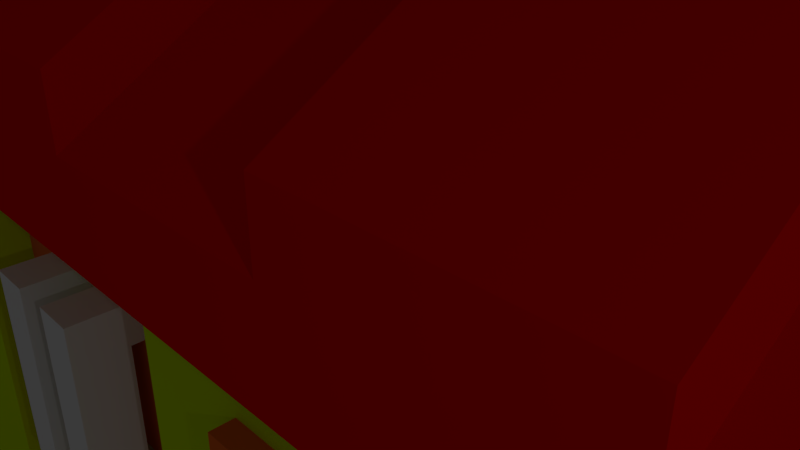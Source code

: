 # Source: rumah.blend  (saved by Blender 2.79.0; exported with 4.5.12 LTS)
import bpy
from mathutils import Matrix  # noqa: F401  (used for matrix-valued properties, if any)

bpy.ops.wm.read_factory_settings(use_empty=True)
scene = bpy.context.scene
scene.name = 'Scene'

# ---- collections
col_collection_1 = bpy.data.collections.new('Collection 1'); scene.collection.children.link(col_collection_1)

# ---- materials (node trees are filled in below, after node groups)
mat_material_012 = bpy.data.materials.new('Material.012')
mat_material_012.alpha_threshold = 0.0
mat_material_012.use_transparent_shadow = False
mat_material_012.specular_color = (1.0, 0.0557, 0.0136)
mat_material_012.roughness = 0.5
mat_material_009 = bpy.data.materials.new('Material.009')
mat_material_009.alpha_threshold = 0.0
mat_material_009.use_transparent_shadow = False
mat_material_009.diffuse_color = (0.8, 0.1711, 0.03022, 1.0)
mat_material_009.roughness = 0.5
mat_material_008 = bpy.data.materials.new('Material.008')
mat_material_008.alpha_threshold = 0.0
mat_material_008.use_transparent_shadow = False
mat_material_008.diffuse_color = (0.8, 0.1257, 0.0339, 1.0)
mat_material_008.roughness = 0.5
mat_material_005 = bpy.data.materials.new('Material.005')
mat_material_005.alpha_threshold = 0.0
mat_material_005.use_transparent_shadow = False
mat_material_005.diffuse_color = (0.8, 0.08921, 0.00942, 1.0)
mat_material_005.roughness = 0.5
mat_material_006 = bpy.data.materials.new('Material.006')
mat_material_006.alpha_threshold = 0.0
mat_material_006.use_transparent_shadow = False
mat_material_006.diffuse_color = (0.8, 0.07251, 0.006739, 1.0)
mat_material_006.roughness = 0.5
mat_material_004 = bpy.data.materials.new('Material.004')
mat_material_004.alpha_threshold = 0.0
mat_material_004.use_transparent_shadow = False
mat_material_004.diffuse_color = (0.8, 0.09875, 0.008331, 1.0)
mat_material_004.roughness = 0.5
mat_material_007 = bpy.data.materials.new('Material.007')
mat_material_007.alpha_threshold = 0.0
mat_material_007.use_transparent_shadow = False
mat_material_007.diffuse_color = (0.8, 0.142, 0.01762, 1.0)
mat_material_007.roughness = 0.5
mat_material_013 = bpy.data.materials.new('Material.013')
mat_material_013.alpha_threshold = 0.0
mat_material_013.use_transparent_shadow = False
mat_material_013.specular_color = (1.0, 0.0009598, 0.0)
mat_material_013.roughness = 0.5
mat_material_003 = bpy.data.materials.new('Material.003')
mat_material_003.alpha_threshold = 0.0
mat_material_003.use_transparent_shadow = False
mat_material_003.diffuse_color = (0.8, 0.576, 0.3319, 1.0)
mat_material_003.roughness = 0.5
mat_material_002 = bpy.data.materials.new('Material.002')
mat_material_002.alpha_threshold = 0.0
mat_material_002.use_transparent_shadow = False
mat_material_002.diffuse_color = (0.8, 0.1504, 0.02015, 1.0)
mat_material_002.roughness = 0.5
mat_material_001 = bpy.data.materials.new('Material.001')
mat_material_001.alpha_threshold = 0.0
mat_material_001.use_transparent_shadow = False
mat_material_001.diffuse_color = (0.8, 0.0006835, 0.0, 1.0)
mat_material_001.roughness = 0.5
mat_material = bpy.data.materials.new('Material')
mat_material.alpha_threshold = 0.0
mat_material.use_transparent_shadow = False
mat_material.diffuse_color = (0.5595, 0.8, 0.002057, 1.0)
mat_material.roughness = 0.5
mat_material.line_color = (0.0, 0.0, 0.0, 1.0)
mat_material_010 = bpy.data.materials.new('Material.010')
mat_material_010.alpha_threshold = 0.0
mat_material_010.use_transparent_shadow = False
mat_material_010.diffuse_color = (0.02069, 0.6895, 0.8, 1.0)
mat_material_010.roughness = 0.5
mat_material_011 = bpy.data.materials.new('Material.011')
mat_material_011.alpha_threshold = 0.0
mat_material_011.use_transparent_shadow = False
mat_material_011.diffuse_color = (0.8, 0.1558, 0.02822, 1.0)
mat_material_011.roughness = 0.5

# ---- material node trees

# ---- world
world_world = bpy.data.worlds.new('World'); scene.world = world_world
world_world.color = (0.05088, 0.05088, 0.05088)
world_world.use_sun_shadow = False
world_world.sun_shadow_jitter_overblur = 0.0
world_world.cycles.sampling_method = 'MANUAL'

# ---- cameras
cam_camera = bpy.data.cameras.new('Camera')
cam_camera.clip_end = 100.0
cam_camera.lens = 35.0
cam_camera.sensor_width = 32.0
cam_camera.sensor_height = 18.0
cam_camera.ortho_scale = 7.314
cam_camera.dof.focus_distance = 0.0
cam_camera.dof.aperture_fstop = 128.0

# ---- lights
light_lamp = bpy.data.lights.new('Lamp', 'POINT')
light_lamp.transmission_factor = 0.0
light_lamp.cutoff_distance = 30.0
light_lamp.energy = 100.0
light_lamp.shadow_buffer_clip_start = 1.001
light_lamp.shadow_soft_size = 0.1
light_lamp.shadow_maximum_resolution = 0.006
light_lamp.use_absolute_resolution = True

# ---- meshes
me_cube_018 = bpy.data.meshes.new('Cube.018')
me_cube_018.from_pydata([(-1.0, -1.0, -1.0), (-1.0, -1.0, 1.0), (-1.0, 1.0, -1.0), (-1.0, 1.0, 1.0), (1.0, -1.0, -1.0), (1.0, -1.0, 1.0), (1.0, 1.0, -1.0), (1.0, 1.0, 1.0), (-1.0, -1.0, -0.6044), (-1.0, -1.0, 0.7021), (-1.0, 1.0, 0.7021), (-1.0, 1.0, -0.6044), (1.0, 1.0, 0.7021), (1.0, 1.0, -0.6044), (1.0, -1.0, 0.7021), (1.0, -1.0, -0.6044), (-1.0, 2.625, -0.6044), (-1.0, 2.625, -1.0), (1.0, 2.625, -1.0), (-1.0, 2.625, 1.0), (1.0, 2.625, 1.0), (1.0, 2.625, -0.6044), (-1.0, 2.625, 0.7021), (1.0, 2.625, 0.7021)], [], [(9, 1, 3, 10), (3, 7, 20, 19), (12, 7, 5, 14), (14, 5, 1, 9), (2, 6, 4, 0), (7, 3, 1, 5), (4, 15, 8, 0), (15, 14, 9, 8), (6, 13, 15, 4), (13, 12, 14, 15), (7, 12, 23, 20), (11, 10, 12, 13), (0, 8, 11, 2), (8, 9, 10, 11), (22, 19, 20, 23), (17, 16, 21, 18), (12, 10, 22, 23), (10, 3, 19, 22), (2, 11, 16, 17), (13, 6, 18, 21), (6, 2, 17, 18), (11, 13, 21, 16)])
me_cube_018.materials.append(mat_material_012)
me_cube_018.use_remesh_preserve_volume = False
me_cube_018.use_remesh_preserve_attributes = False
me_cube_018.use_mirror_vertex_groups = False
me_cube_018.update()
me_cube_016 = bpy.data.meshes.new('Cube.016')
me_cube_016.from_pydata([(-1.0, -1.0, -1.0), (-1.0, -1.0, 1.0), (-1.0, 1.0, -1.0), (-1.0, 1.0, 1.0), (1.0, -1.0, -1.0), (1.0, -1.0, 1.0), (1.0, 1.0, -1.0), (1.0, 1.0, 1.0), (-1.0, -1.0, -0.6044), (-1.0, -1.0, 0.7021), (-1.0, 1.0, 0.7021), (-1.0, 1.0, -0.6044), (1.0, 1.0, 0.7021), (1.0, 1.0, -0.6044), (1.0, -1.0, 0.7021), (1.0, -1.0, -0.6044), (-1.0, 2.625, -0.6044), (-1.0, 2.625, -1.0), (1.0, 2.625, -1.0), (-1.0, 2.625, 1.0), (1.0, 2.625, 1.0), (1.0, 2.625, -0.6044), (-1.0, 2.625, 0.7021), (1.0, 2.625, 0.7021)], [], [(9, 1, 3, 10), (3, 7, 20, 19), (12, 7, 5, 14), (14, 5, 1, 9), (2, 6, 4, 0), (7, 3, 1, 5), (4, 15, 8, 0), (15, 14, 9, 8), (6, 13, 15, 4), (13, 12, 14, 15), (7, 12, 23, 20), (11, 10, 12, 13), (0, 8, 11, 2), (8, 9, 10, 11), (22, 19, 20, 23), (17, 16, 21, 18), (12, 10, 22, 23), (10, 3, 19, 22), (2, 11, 16, 17), (13, 6, 18, 21), (6, 2, 17, 18), (11, 13, 21, 16)])
me_cube_016.use_remesh_preserve_volume = False
me_cube_016.use_remesh_preserve_attributes = False
me_cube_016.use_mirror_vertex_groups = False
me_cube_016.update()
me_cube_015 = bpy.data.meshes.new('Cube.015')
me_cube_015.from_pydata([(-0.522, -1.0, -1.0), (-0.522, -1.0, 1.0), (-0.522, 1.0, -1.0), (-0.522, 1.0, 1.0), (0.6756, -1.0, -1.0), (0.6756, -1.0, 1.0), (0.6756, 1.0, -1.0), (0.6756, 1.0, 1.0), (0.04201, -0.8029, -27.23), (-0.04202, -0.8029, -27.23), (0.04201, 1.197, -27.23), (-0.04202, 1.197, -27.23), (0.04202, -0.8029, 27.23), (-0.04201, -0.8029, 27.23), (0.04202, 1.197, 27.23), (-0.04201, 1.197, 27.23)], [], [(0, 1, 3, 2), (2, 3, 7, 6), (6, 7, 5, 4), (4, 5, 1, 0), (2, 6, 4, 0), (7, 3, 1, 5), (8, 9, 11, 10), (10, 11, 15, 14), (14, 15, 13, 12), (12, 13, 9, 8), (10, 14, 12, 8), (15, 11, 9, 13)])
me_cube_015.materials.append(mat_material_009)
me_cube_015.use_remesh_preserve_volume = False
me_cube_015.use_remesh_preserve_attributes = False
me_cube_015.use_mirror_vertex_groups = False
me_cube_015.update()
me_cube_014 = bpy.data.meshes.new('Cube.014')
me_cube_014.from_pydata([(-1.0, -1.0, -1.0), (-1.0, -1.0, 1.0), (-1.0, 1.0, -1.0), (-1.0, 1.0, 1.0), (1.0, -1.0, -1.0), (1.0, -1.0, 1.0), (1.0, 1.0, -1.0), (1.0, 1.0, 1.0), (0.04201, -0.8029, -27.23), (-0.04202, -0.8029, -27.23), (0.04201, 1.197, -27.23), (-0.04202, 1.197, -27.23), (0.04202, -0.8029, 27.23), (-0.04201, -0.8029, 27.23), (0.04202, 1.197, 27.23), (-0.04201, 1.197, 27.23)], [], [(0, 1, 3, 2), (2, 3, 7, 6), (6, 7, 5, 4), (4, 5, 1, 0), (2, 6, 4, 0), (7, 3, 1, 5), (8, 9, 11, 10), (10, 11, 15, 14), (14, 15, 13, 12), (12, 13, 9, 8), (10, 14, 12, 8), (15, 11, 9, 13)])
me_cube_014.materials.append(mat_material_008)
me_cube_014.use_remesh_preserve_volume = False
me_cube_014.use_remesh_preserve_attributes = False
me_cube_014.use_mirror_vertex_groups = False
me_cube_014.update()
me_cube_013 = bpy.data.meshes.new('Cube.013')
me_cube_013.from_pydata([(-1.0, -1.0, -1.0), (-1.0, -1.0, 1.0), (-1.0, 1.0, -1.0), (-1.0, 1.0, 1.0), (1.0, -1.0, -1.0), (1.0, -1.0, 1.0), (1.0, 1.0, -1.0), (1.0, 1.0, 1.0), (-0.03887, -1.197, 26.53), (0.03887, -1.197, 26.53), (-0.03887, 0.8029, 26.53), (0.03887, 0.8029, 26.53), (-0.03887, -1.197, -26.53), (0.03887, -1.197, -26.53), (-0.03887, 0.8029, -26.53), (0.03887, 0.8029, -26.53)], [], [(0, 1, 3, 2), (2, 3, 7, 6), (6, 7, 5, 4), (4, 5, 1, 0), (2, 6, 4, 0), (7, 3, 1, 5), (8, 9, 11, 10), (10, 11, 15, 14), (14, 15, 13, 12), (12, 13, 9, 8), (10, 14, 12, 8), (15, 11, 9, 13)])
me_cube_013.materials.append(mat_material_005)
me_cube_013.use_remesh_preserve_volume = False
me_cube_013.use_remesh_preserve_attributes = False
me_cube_013.use_mirror_vertex_groups = False
me_cube_013.update()
me_cube_011 = bpy.data.meshes.new('Cube.011')
me_cube_011.from_pydata([(-1.0, -1.0, -1.0), (-1.0, -1.0, 1.0), (-1.0, 1.0, -1.0), (-1.0, 1.0, 1.0), (1.0, -1.0, -1.0), (1.0, -1.0, 1.0), (1.0, 1.0, -1.0), (1.0, 1.0, 1.0), (0.04201, -0.8029, -23.08), (-0.04202, -0.8029, -23.08), (0.04201, 1.197, -23.08), (-0.04202, 1.197, -23.08), (0.04202, -0.8029, 23.08), (-0.04201, -0.8029, 23.08), (0.04202, 1.197, 23.08), (-0.04201, 1.197, 23.08)], [], [(0, 1, 3, 2), (2, 3, 7, 6), (6, 7, 5, 4), (4, 5, 1, 0), (2, 6, 4, 0), (7, 3, 1, 5), (8, 9, 11, 10), (10, 11, 15, 14), (14, 15, 13, 12), (12, 13, 9, 8), (10, 14, 12, 8), (15, 11, 9, 13)])
me_cube_011.materials.append(mat_material_006)
me_cube_011.use_remesh_preserve_volume = False
me_cube_011.use_remesh_preserve_attributes = False
me_cube_011.use_mirror_vertex_groups = False
me_cube_011.update()
me_cube_008 = bpy.data.meshes.new('Cube.008')
me_cube_008.from_pydata([(-1.0, -1.0, -1.0), (-1.0, -1.0, 1.0), (-1.0, 1.0, -1.0), (-1.0, 1.0, 1.0), (1.0, -1.0, -1.0), (1.0, -1.0, 1.0), (1.0, 1.0, -1.0), (1.0, 1.0, 1.0)], [], [(0, 1, 3, 2), (2, 3, 7, 6), (6, 7, 5, 4), (4, 5, 1, 0), (2, 6, 4, 0), (7, 3, 1, 5)])
me_cube_008.materials.append(mat_material_004)
me_cube_008.use_remesh_preserve_volume = False
me_cube_008.use_remesh_preserve_attributes = False
me_cube_008.use_mirror_vertex_groups = False
me_cube_008.update()
me_cube_007 = bpy.data.meshes.new('Cube.007')
me_cube_007.from_pydata([(-1.0, -1.0, -1.0), (-1.0, -1.0, 1.0), (-1.0, 1.0, -1.0), (-1.0, 1.0, 1.0), (1.0, -1.0, -1.0), (1.0, -1.0, 1.0), (1.0, 1.0, -1.0), (1.0, 1.0, 1.0)], [], [(0, 1, 3, 2), (2, 3, 7, 6), (6, 7, 5, 4), (4, 5, 1, 0), (2, 6, 4, 0), (7, 3, 1, 5)])
me_cube_007.materials.append(mat_material_007)
me_cube_007.use_remesh_preserve_volume = False
me_cube_007.use_remesh_preserve_attributes = False
me_cube_007.use_mirror_vertex_groups = False
me_cube_007.update()
me_cube_006 = bpy.data.meshes.new('Cube.006')
me_cube_006.from_pydata([(-1.0, -1.0, -1.0), (-1.0, -1.0, 1.0), (-1.0, 1.0, -1.0), (-1.0, 1.0, 1.0), (1.0, -1.0, -1.0), (1.0, -1.0, 1.0), (1.0, 1.0, -1.0), (1.0, 1.0, 1.0)], [], [(0, 1, 3, 2), (2, 3, 7, 6), (6, 7, 5, 4), (4, 5, 1, 0), (2, 6, 4, 0), (7, 3, 1, 5)])
me_cube_006.materials.append(mat_material_013)
me_cube_006.use_remesh_preserve_volume = False
me_cube_006.use_remesh_preserve_attributes = False
me_cube_006.use_mirror_vertex_groups = False
me_cube_006.update()
me_cube_005 = bpy.data.meshes.new('Cube.005')
me_cube_005.from_pydata([(-1.0, -1.0, -1.0), (-1.0, -1.0, 1.0), (-1.0, 1.0, -1.0), (-1.0, 1.0, 1.0), (1.0, -1.0, -1.0), (1.0, -1.0, 1.0), (1.0, 1.0, -1.0), (1.0, 1.0, 1.0)], [], [(0, 1, 3, 2), (2, 3, 7, 6), (6, 7, 5, 4), (4, 5, 1, 0), (2, 6, 4, 0), (7, 3, 1, 5)])
me_cube_005.use_remesh_preserve_volume = False
me_cube_005.use_remesh_preserve_attributes = False
me_cube_005.use_mirror_vertex_groups = False
me_cube_005.update()
me_cube_004 = bpy.data.meshes.new('Cube.004')
me_cube_004.from_pydata([(-1.0, -1.0, -1.0), (-1.0, -1.0, 1.0), (-1.0, 1.0, -1.0), (-1.0, 1.0, 1.0), (1.0, -1.0, -1.0), (1.0, -1.0, 1.0), (1.0, 1.0, -1.0), (1.0, 1.0, 1.0)], [], [(0, 1, 3, 2), (2, 3, 7, 6), (6, 7, 5, 4), (4, 5, 1, 0), (2, 6, 4, 0), (7, 3, 1, 5)])
me_cube_004.materials.append(mat_material_003)
me_cube_004.use_remesh_preserve_volume = False
me_cube_004.use_remesh_preserve_attributes = False
me_cube_004.use_mirror_vertex_groups = False
me_cube_004.update()
me_cube_003 = bpy.data.meshes.new('Cube.003')
me_cube_003.from_pydata([(-1.0, -1.0, -1.0), (-0.7875, -0.7383, 0.9955), (-1.0, 1.0, -1.0), (-0.7875, 0.7383, 0.9955), (1.0, -1.0, -1.0), (0.7875, -0.7383, 0.9955), (1.0, 1.0, -1.0), (0.7875, 0.7383, 0.9955), (-1.02, -0.9561, 0.8002), (-1.02, 0.9561, 0.8002), (1.02, 0.9561, 0.8002), (1.02, -0.9561, 0.8002), (-1.422, -1.333, 0.7617), (-1.422, -1.333, 1.034), (-1.422, 1.333, 1.034), (1.422, 1.333, 1.034), (1.422, -1.333, 1.034), (-1.422, 1.333, 0.7617), (1.422, 1.333, 0.7617), (1.422, -1.333, 0.7617), (-0.7875, -0.7383, -0.4678), (-0.7875, 0.7383, -0.4678), (0.7875, 0.7383, -0.4678), (0.7875, -0.7383, -0.4678)], [], [(9, 8, 12, 17), (3, 7, 15, 14), (8, 11, 19, 12), (10, 9, 17, 18), (2, 6, 4, 0), (7, 3, 21, 22), (4, 11, 8, 0), (6, 10, 11, 4), (2, 9, 10, 6), (0, 8, 9, 2), (12, 13, 14, 17), (17, 14, 15, 18), (18, 15, 16, 19), (19, 16, 13, 12), (7, 5, 16, 15), (11, 10, 18, 19), (1, 3, 14, 13), (5, 1, 13, 16), (22, 21, 20, 23), (5, 7, 22, 23), (3, 1, 20, 21), (1, 5, 23, 20)])
me_cube_003.materials.append(mat_material_002)
me_cube_003.use_remesh_preserve_volume = False
me_cube_003.use_remesh_preserve_attributes = False
me_cube_003.use_mirror_vertex_groups = False
me_cube_003.update()
me_cube_001 = bpy.data.meshes.new('Cube.001')
me_cube_001.from_pydata([(1.0, 1.0, 1.0), (1.0, -1.0, 1.0), (-1.0, -1.0, 1.0), (-1.0, 1.0, 1.0), (1.0, -5.364e-07, 1.657), (-1.0, 1.788e-07, 1.657), (1.0, 1.0, 0.8335), (1.0, -1.0, 0.8335), (-1.0, -1.0, 0.8335), (-1.0, 1.0, 0.8335), (-1.0, 1.852e-07, 1.455), (1.0, -5.108e-07, 1.455), (0.7778, 1.0, 1.0), (0.5556, 1.0, 1.0), (0.3333, 1.0, 1.0), (0.1111, 1.0, 1.0), (-0.1111, 1.0, 1.0), (-0.3333, 1.0, 1.0), (-0.5556, 1.0, 1.0), (-0.7778, 1.0, 1.0), (0.7778, -1.0, 1.0), (0.5556, -1.0, 1.0), (0.3333, -1.0, 1.0), (0.1111, -1.0, 1.0), (-0.1111, -1.0, 1.0), (-0.3333, -1.0, 1.0), (-0.5556, -1.0, 1.0), (-0.7778, -1.0, 1.0), (-0.7778, 9.934e-08, 1.657), (-0.5556, 1.987e-08, 1.657), (-0.3333, -5.96e-08, 1.657), (-0.1111, -1.391e-07, 1.657), (0.1111, -2.186e-07, 1.657), (0.3333, -2.98e-07, 1.657), (0.5556, -3.775e-07, 1.657), (0.7778, -4.57e-07, 1.657), (0.7778, 1.0, 0.8335), (0.5556, 1.0, 0.8335), (0.3333, 1.0, 0.8335), (0.1111, 1.0, 0.8335), (-0.1111, 1.0, 0.8335), (-0.3333, 1.0, 0.8335), (-0.5556, 1.0, 0.8335), (-0.7778, 1.0, 0.8335), (0.7778, -1.0, 0.8335), (0.5556, -1.0, 0.8335), (0.3333, -1.0, 0.8335), (0.1111, -1.0, 0.8335), (-0.1111, -1.0, 0.8335), (-0.3333, -1.0, 0.8335), (-0.5556, -1.0, 0.8335), (-0.7778, -1.0, 0.8335), (-0.7778, 1.079e-07, 1.455), (-0.5556, 3.056e-08, 1.455), (-0.3333, -4.678e-08, 1.455), (-0.1111, -1.241e-07, 1.455), (0.1111, -2.014e-07, 1.455), (0.3333, -2.788e-07, 1.455), (0.5556, -3.561e-07, 1.455), (0.7778, -4.335e-07, 1.455), (0.7778, 1.0, 1.11), (0.5556, 1.0, 1.11), (0.3333, 1.0, 1.11), (0.1111, 1.0, 1.11), (-0.1111, 1.0, 1.11), (-0.3333, 1.0, 1.11), (-0.5556, 1.0, 1.11), (-0.7778, 1.0, 1.11), (0.7778, -1.0, 1.11), (0.5556, -1.0, 1.11), (0.3333, -1.0, 1.11), (0.1111, -1.0, 1.11), (-0.1111, -1.0, 1.11), (-0.3333, -1.0, 1.11), (-0.5556, -1.0, 1.11), (-0.7778, -1.0, 1.11), (-0.7778, 9.934e-08, 1.766), (-0.5556, 1.987e-08, 1.766), (-0.3333, -5.96e-08, 1.766), (-0.1111, -1.391e-07, 1.766), (0.1111, -2.223e-07, 1.766), (0.3333, -3.017e-07, 1.766), (0.5556, -3.775e-07, 1.766), (0.7778, -4.57e-07, 1.766)], [], [(28, 5, 2, 27), (11, 4, 1, 7), (51, 27, 2, 8), (10, 5, 3, 9), (8, 2, 5, 10), (6, 0, 4, 11), (19, 3, 5, 28), (19, 43, 9, 3), (44, 59, 11, 7), (43, 52, 10, 9), (6, 11, 59, 36), (36, 59, 58, 37), (37, 58, 57, 38), (38, 57, 56, 39), (39, 56, 55, 40), (40, 55, 54, 41), (41, 54, 53, 42), (42, 53, 52, 43), (8, 10, 52, 51), (51, 52, 53, 50), (50, 53, 54, 49), (49, 54, 55, 48), (48, 55, 56, 47), (47, 56, 57, 46), (46, 57, 58, 45), (45, 58, 59, 44), (0, 6, 36, 12), (12, 36, 37, 13), (13, 37, 38, 14), (14, 38, 39, 15), (15, 39, 40, 16), (16, 40, 41, 17), (17, 41, 42, 18), (18, 42, 43, 19), (0, 12, 35, 4), (34, 21, 69, 82), (13, 14, 33, 34), (33, 14, 62, 81), (15, 16, 31, 32), (18, 19, 67, 66), (17, 18, 29, 30), (20, 35, 83, 68), (7, 1, 20, 44), (44, 20, 21, 45), (45, 21, 22, 46), (46, 22, 23, 47), (47, 23, 24, 48), (48, 24, 25, 49), (49, 25, 26, 50), (50, 26, 27, 51), (4, 35, 20, 1), (13, 34, 82, 61), (34, 33, 22, 21), (28, 27, 75, 76), (32, 31, 24, 23), (25, 24, 72, 73), (30, 29, 26, 25), (35, 12, 60, 83), (60, 61, 82, 83), (62, 63, 80, 81), (64, 65, 78, 79), (66, 67, 76, 77), (83, 82, 69, 68), (81, 80, 71, 70), (79, 78, 73, 72), (77, 76, 75, 74), (27, 26, 74, 75), (15, 32, 80, 63), (12, 13, 61, 60), (22, 33, 81, 70), (21, 20, 68, 69), (31, 16, 64, 79), (32, 23, 71, 80), (17, 30, 78, 65), (14, 15, 63, 62), (24, 31, 79, 72), (23, 22, 70, 71), (29, 18, 66, 77), (30, 25, 73, 78), (19, 28, 76, 67), (16, 17, 65, 64), (26, 29, 77, 74)])
me_cube_001.materials.append(mat_material_001)
me_cube_001.use_remesh_preserve_volume = False
me_cube_001.use_remesh_preserve_attributes = False
me_cube_001.use_mirror_vertex_groups = False
me_cube_001.update()
me_cube = bpy.data.meshes.new('Cube')
me_cube.from_pydata([(1.0, 1.0, -1.0), (0.8623, -1.0, -0.4659), (-0.8623, -1.0, -0.4659), (-1.0, 1.0, -1.0), (1.0, -5.96e-08, -1.0), (-1.0, 2.98e-07, -1.0), (1.0, 1.0, 0.8335), (1.0, -1.0, 0.8335), (-1.0, -1.0, 0.8335), (-1.0, 1.0, 0.8335), (-1.0, 1.852e-07, 1.455), (1.0, -5.108e-07, 1.455), (0.3333, 1.0, -1.0), (-0.3333, 1.0, -1.0), (0.2667, -1.0, -0.9973), (-0.2667, -1.0, -0.9973), (0.3333, 5.96e-08, -1.0), (-0.3333, 1.788e-07, -1.0), (0.3333, 1.0, 0.8335), (-0.3333, 1.0, 0.8335), (0.3333, -1.0, 0.8335), (-0.3333, -1.0, 0.8335), (0.471, -1.0, -0.4659), (-0.471, -1.0, -0.4659), (0.2667, -1.0, 0.8308), (-0.2667, -1.0, 0.8308), (0.2667, -0.8658, 0.8308), (-0.2667, -0.8658, 0.8308), (0.2667, -0.8658, -0.9973), (-0.2667, -0.8658, -0.9973), (-2.801e-07, -0.8495, 0.8308), (-1.968e-07, -0.8495, -0.9973), (0.2667, -0.8658, -0.08327), (-0.2667, -0.8658, -0.08327), (-2.384e-07, -0.8495, -0.08327), (-0.0207, -0.8658, 0.8308), (-0.0207, -0.8658, -0.9973), (-0.0207, -0.8658, -0.08327), (0.0207, -0.8658, 0.8308), (0.0207, -0.8658, -0.9973), (0.0207, -0.8658, -0.08327), (-0.3333, -1.0, -1.0), (-1.0, -1.0, -1.0), (1.0, -1.0, -1.0), (-0.471, -1.0, 0.2993), (0.8623, -1.0, 0.2993), (-0.8623, -1.0, 0.2993), (0.3333, -1.0, -1.0), (0.471, -1.0, 0.2993), (-0.471, -0.9279, 0.2993), (-0.8623, -0.9279, 0.2993), (0.8623, -0.9279, 0.2993), (0.471, -0.9279, 0.2993), (-0.471, -0.9279, -0.4659), (-0.8623, -0.9279, -0.4659), (0.8623, -0.9279, -0.4659), (0.471, -0.9279, -0.4659), (1.0, -0.5, -1.0), (1.0, 0.5, -1.0), (1.0, -0.08102, -0.2953), (1.0, 1.0, 0.07208), (1.0, -1.0, 0.07208), (1.0, 0.5, 1.144), (1.0, -0.5, 1.144), (1.0, -0.419, -0.2953), (1.0, 0.4329, -0.2891), (1.0, 1.0, 0.6842), (1.0, -1.0, 0.6842), (1.0, -0.08102, 0.6035), (1.0, -0.419, 0.6035), (1.0, 0.4329, 0.5973), (1.0, 0.06709, 0.5973), (1.0, 0.06709, -0.2891), (1.0, -0.5, -0.376), (1.0, -0.5, 0.6842), (1.0, -3.98e-07, 0.6842), (1.0, -2.852e-07, -0.376), (1.0, 0.5, -0.376), (1.0, 0.5, 0.6842), (0.9829, -0.08102, 0.6035), (0.9829, -0.08102, -0.2953), (0.9829, -0.419, -0.2953), (0.9829, -0.419, 0.6035), (0.9953, 0.06709, 0.5973), (0.9953, 0.06709, -0.2891), (0.9953, 0.4329, -0.2891), (0.9953, 0.4329, 0.5973)], [], [(17, 41, 42, 5), (19, 13, 3, 9), (13, 17, 5, 3), (78, 62, 11, 75), (42, 8, 10, 5), (5, 10, 9, 3), (46, 2, 54, 50), (74, 63, 7, 67), (22, 1, 55, 56), (25, 15, 29, 33, 27), (0, 58, 4, 16, 12), (12, 16, 17, 13), (6, 66, 60, 0, 12, 18), (18, 12, 13, 19), (4, 57, 43, 47, 16), (16, 47, 41, 17), (14, 15, 41, 47), (25, 24, 20, 21), (24, 14, 47, 20), (15, 25, 21, 41), (37, 35, 27, 33), (24, 25, 27, 35, 30, 38, 26), (14, 24, 26, 32, 28), (15, 14, 28, 39, 31, 36, 29), (36, 37, 33, 29), (39, 40, 34, 31), (40, 38, 30, 34), (31, 34, 37, 36), (34, 30, 35, 37), (32, 26, 38, 40), (28, 32, 40, 39), (23, 2, 42, 41), (45, 1, 43, 61, 67, 7), (2, 46, 8, 42), (46, 44, 21, 8), (1, 22, 47, 43), (48, 45, 7, 20), (22, 48, 20, 47), (44, 23, 41, 21), (53, 49, 50, 54), (55, 51, 52, 56), (45, 48, 52, 51), (2, 23, 53, 54), (23, 44, 49, 53), (44, 46, 50, 49), (1, 45, 51, 55), (48, 22, 56, 52), (57, 73, 61, 43), (4, 76, 73, 57), (75, 11, 63, 74), (58, 77, 76, 4), (0, 60, 77, 58), (66, 6, 62, 78), (60, 66, 78, 77), (68, 69, 82, 79), (73, 74, 67, 61), (65, 70, 86, 85), (68, 59, 76, 75), (59, 64, 73, 76), (64, 69, 74, 73), (69, 68, 75, 74), (72, 71, 75, 76), (65, 72, 76, 77), (70, 65, 77, 78), (71, 70, 78, 75), (80, 79, 82, 81), (64, 59, 80, 81), (69, 64, 81, 82), (59, 68, 79, 80), (85, 86, 83, 84), (71, 72, 84, 83), (70, 71, 83, 86), (72, 65, 85, 84)])
me_cube.polygons.foreach_set('material_index', [0, 0, 0, 0, 0, 0, 0, 0, 0, 0, 0, 0, 0, 0, 0, 0, 0, 0, 0, 0, 2, 0, 0, 0, 2, 0, 0, 0, 0, 2, 2, 0, 0, 0, 0, 0, 0, 0, 0, 1, 1, 0, 0, 0, 0, 0, 0, 0, 0, 0, 0, 0, 0, 0, 0, 0, 0, 0, 0, 0, 0, 0, 0, 0, 0, 1, 0, 0, 0, 1, 0, 0, 0])
me_cube.materials.append(mat_material)
me_cube.materials.append(mat_material_010)
me_cube.materials.append(mat_material_011)
me_cube.use_remesh_preserve_volume = False
me_cube.use_remesh_preserve_attributes = False
me_cube.use_mirror_vertex_groups = False
me_cube.update()

# ---- objects
ob_cube_013 = bpy.data.objects.new('Cube.013', me_cube_018)
ob_cube_012 = bpy.data.objects.new('Cube.012', me_cube_016)
ob_cube_010 = bpy.data.objects.new('Cube.010', me_cube_015)
ob_cube_008 = bpy.data.objects.new('Cube.008', me_cube_014)
ob_cube_011 = bpy.data.objects.new('Cube.011', me_cube_013)
ob_cube_009 = bpy.data.objects.new('Cube.009', me_cube_011)
ob_cube_007 = bpy.data.objects.new('Cube.007', me_cube_008)
ob_cube_006 = bpy.data.objects.new('Cube.006', me_cube_007)
ob_cube_005 = bpy.data.objects.new('Cube.005', me_cube_006)
ob_cube_004 = bpy.data.objects.new('Cube.004', me_cube_005)
ob_cube_003 = bpy.data.objects.new('Cube.003', me_cube_004)
ob_cube_002 = bpy.data.objects.new('Cube.002', me_cube_003)
ob_cube_001 = bpy.data.objects.new('Cube.001', me_cube_001)
ob_cube = bpy.data.objects.new('Cube', me_cube)
ob_lamp = bpy.data.objects.new('Lamp', light_lamp)
ob_camera = bpy.data.objects.new('Camera', cam_camera)

# ---- transforms, parenting, visibility, modifiers, constraints
ob_cube_013.location = (-1.306, -3.921, -4.917)
ob_cube_013.scale = (0.2526, 0.2914, -1.136)
ob_cube_013.lineart.crease_threshold = 0.0
ob_cube_012.location = (-0.3094, -3.929, -4.891)
ob_cube_012.scale = (0.2526, 0.2914, -1.136)
ob_cube_012.lineart.crease_threshold = 0.0
ob_cube_010.location = (6.222, 0.8157, -4.079)
ob_cube_010.rotation_euler = (0.0, -0.0, 1.571)
ob_cube_010.scale = (1.661, -0.148, -0.06978)
ob_cube_010.lineart.crease_threshold = 0.0
ob_cube_008.location = (6.203, -1.067, -4.148)
ob_cube_008.rotation_euler = (0.0, -0.0, 1.571)
ob_cube_008.scale = (1.661, -0.148, -0.06978)
ob_cube_008.lineart.crease_threshold = 0.0
ob_cube_011.location = (-5.601, -4.09, -5.091)
ob_cube_011.rotation_euler = (-1.344e-07, 1.571, 0.0)
ob_cube_011.scale = (1.423, -0.1329, -0.0553)
ob_cube_011.lineart.crease_threshold = 0.0
ob_cube_009.location = (3.977, -4.061, -5.28)
ob_cube_009.scale = (1.491, -0.1329, -0.06265)
ob_cube_009.lineart.crease_threshold = 0.0
ob_cube_007.location = (-5.519, -4.112, -3.438)
ob_cube_007.scale = (1.582, -0.1329, 0.183)
ob_cube_007.lineart.crease_threshold = 0.0
ob_cube_006.location = (4.06, -4.109, -3.626)
ob_cube_006.scale = (1.691, -0.1329, 0.2073)
ob_cube_006.lineart.crease_threshold = 0.0
ob_cube_005.location = (-0.8267, -3.924, -9.544)
ob_cube_005.scale = (1.744, -1.261, -0.3107)
ob_cube_005.lineart.crease_threshold = 0.0
ob_cube_004.location = (-0.834, -3.593, -9.231)
ob_cube_004.scale = (1.744, -1.261, -0.4268)
ob_cube_004.lineart.crease_threshold = 0.0
ob_cube_003.location = (-0.7124, 0.3219, -9.299)
ob_cube_003.scale = (9.121, 4.31, -0.4933)
ob_cube_003.lineart.crease_threshold = 0.0
ob_cube_002.location = (4.01, -2.128, 0.3067)
ob_cube_002.scale = (1.0, 1.0, 3.962)
ob_cube_002.lineart.crease_threshold = 0.0
ob_cube_001.location = (-0.8057, 0.0, -5.888)
ob_cube_001.scale = (8.566, 4.784, 4.539)
ob_cube_001.lock_rotations_4d = False
ob_cube_001.empty_display_type = 'ARROWS'
ob_cube_001.lineart.crease_threshold = 0.0
ob_cube.location = (-0.8057, 0.0, -4.868)
ob_cube.scale = (7.192, 4.017, 3.811)
ob_cube.lock_rotations_4d = False
ob_cube.empty_display_type = 'ARROWS'
ob_cube.lineart.crease_threshold = 0.0
ob_lamp.location = (12.55, -7.352, 1.819)
ob_lamp.rotation_euler = (0.6503, 0.05522, 1.866)
ob_lamp.lock_rotations_4d = False
ob_lamp.empty_display_type = 'ARROWS'
ob_lamp.color = (0.0, 0.0, 0.0, 0.0)
ob_lamp.lineart.crease_threshold = 0.0
ob_camera.location = (6.675, -6.508, 0.4835)
ob_camera.rotation_euler = (1.109, 0.0, 0.8149)
ob_camera.lock_rotations_4d = False
ob_camera.empty_display_type = 'ARROWS'
ob_camera.color = (0.0, 0.0, 0.0, 0.0)
ob_camera.display_type = 'WIRE'
ob_camera.lineart.crease_threshold = 0.0

# ---- collection membership
col_collection_1.objects.link(ob_cube_013)
col_collection_1.objects.link(ob_cube_012)
col_collection_1.objects.link(ob_cube_010)
col_collection_1.objects.link(ob_cube_008)
col_collection_1.objects.link(ob_cube_011)
col_collection_1.objects.link(ob_cube_009)
col_collection_1.objects.link(ob_cube_007)
col_collection_1.objects.link(ob_cube_006)
col_collection_1.objects.link(ob_cube_005)
col_collection_1.objects.link(ob_cube_004)
col_collection_1.objects.link(ob_cube_003)
col_collection_1.objects.link(ob_cube_002)
col_collection_1.objects.link(ob_cube_001)
col_collection_1.objects.link(ob_cube)
col_collection_1.objects.link(ob_lamp)
col_collection_1.objects.link(ob_camera)

# ---- scene / render settings (as saved in the file)
scene.camera = ob_camera
scene.frame_start = 1; scene.frame_end = 250; scene.frame_set(1)
scene.render.engine = 'BLENDER_EEVEE_NEXT'
scene.render.resolution_percentage = 50
scene.render.dither_intensity = 0.0
scene.cycles.use_denoising = False
scene.cycles.samples = 128
scene.cycles.sampling_pattern = 'TABULATED_SOBOL'
scene.cycles.use_adaptive_sampling = False
scene.cycles.use_light_tree = False
scene.cycles.blur_glossy = 0.0
scene.cycles.sample_clamp_indirect = 0.0
scene.view_settings.view_transform = 'Standard'
bpy.context.view_layer.update()
